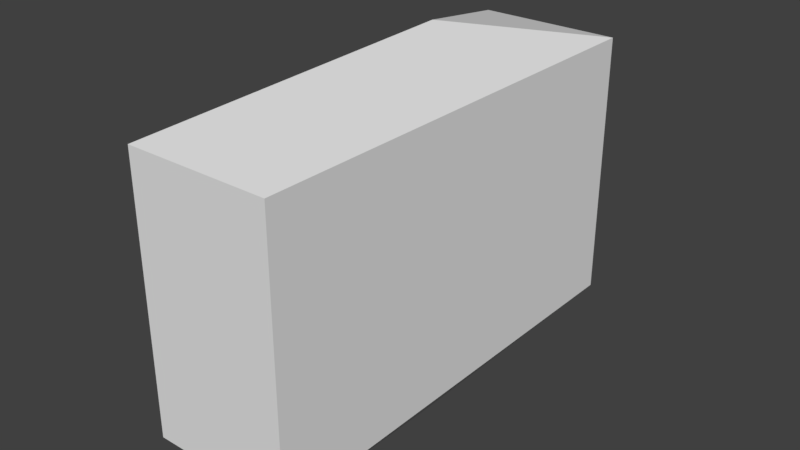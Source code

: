 # Source: huf_fingers.blend  (saved by Blender 2.81.16; exported with 4.5.12 LTS)
import bpy
from mathutils import Matrix  # noqa: F401  (used for matrix-valued properties, if any)

bpy.ops.wm.read_factory_settings(use_empty=True)
scene = bpy.context.scene
scene.name = 'Scene'

# ---- collections
col_collection_1 = bpy.data.collections.new('Collection 1'); scene.collection.children.link(col_collection_1)

# ---- materials (node trees are filled in below, after node groups)
mat_standard = bpy.data.materials.new('Standard')
mat_standard.alpha_threshold = 0.0
mat_standard.use_transparent_shadow = False
mat_standard.specular_color = (0.0, 0.0, 0.0)
mat_standard.roughness = 0.5

# ---- material node trees

# ---- world
world_world = bpy.data.worlds.new('World'); scene.world = world_world
world_world.color = (0.05088, 0.05088, 0.05088)
world_world.use_sun_shadow = False
world_world.sun_shadow_jitter_overblur = 0.0
world_world.cycles.sampling_method = 'MANUAL'

# ---- meshes
me_geometry_n21306 = bpy.data.meshes.new('Geometry_n21306')
me_geometry_n21306.from_pydata([(2.074, 0.03169, 2.713), (2.074, 3.15, -2.546), (2.074, 3.15, 2.713), (0.4028, 0.03169, -2.546), (0.4028, 3.15, 2.713), (2.074, 0.03169, -2.546), (0.4028, 0.03169, 2.713), (0.4028, 3.15, -2.546), (1.562, 3.839, -0.002505), (1.562, -0.6145, -0.002504)], [], [(2, 6, 0), (2, 4, 6), (2, 1, 8), (7, 8, 1), (3, 4, 7), (3, 6, 4), (1, 0, 5), (2, 0, 1), (3, 9, 6), (6, 9, 0), (7, 5, 3), (1, 5, 7), (4, 2, 8), (7, 4, 8), (3, 5, 9), (5, 0, 9)])
_uv = me_geometry_n21306.uv_layers.new(name='UVMap')
_uv.uv.foreach_set('vector', [0.764, 0.000185, 0.4845, 0.1909, 0.4845, 0.000185, 0.764, 0.000185, 0.764, 0.1909, 0.4845, 0.1909, 0.2801, 0.4995, 0.2801, 0.000185, 0.3821, 0.2498, 0.4841, 0.000185, 0.3821, 0.2498, 0.2801, 0.000185, 0.4998, 0.7797, 0.000185, 0.5001, 0.4998, 0.5001, 0.4998, 0.7797, 0.000185, 0.7797, 0.000185, 0.5001, 0.0001851, 0.4998, 0.2797, 0.000185, 0.2797, 0.4998, 0.000185, 0.000185, 0.2797, 0.000185, 0.0001851, 0.4998, 0.5001, 0.5001, 0.6035, 0.75, 0.5001, 0.9998, 0.5001, 0.9998, 0.6035, 0.75, 0.7068, 0.9998, 0.6752, 0.4708, 0.4845, 0.1913, 0.6752, 0.1913, 0.4845, 0.4708, 0.4845, 0.1913, 0.6752, 0.4708, 0.4841, 0.4995, 0.2801, 0.4995, 0.3821, 0.2498, 0.4841, 0.000185, 0.4841, 0.4995, 0.3821, 0.2498, 0.5001, 0.5001, 0.7068, 0.5001, 0.6035, 0.75, 0.7068, 0.5001, 0.7068, 0.9998, 0.6035, 0.75])
me_geometry_n21306.materials.append(mat_standard)
me_geometry_n21306.use_remesh_preserve_volume = False
me_geometry_n21306.use_remesh_preserve_attributes = False
me_geometry_n21306.use_mirror_vertex_groups = False
me_geometry_n21306.update()

# ---- objects
ob_gameobject = bpy.data.objects.new('GameObject', me_geometry_n21306)

# ---- transforms, parenting, visibility, modifiers, constraints
ob_gameobject.location = (0.0, 0.0, 0.0)
ob_gameobject.rotation_euler = (1.571, -0.0, 0.0)
ob_gameobject.lineart.crease_threshold = 0.0

# ---- collection membership
col_collection_1.objects.link(ob_gameobject)

# ---- scene / render settings (as saved in the file)
scene.frame_start = 1; scene.frame_end = 250; scene.frame_set(1)
scene.render.engine = 'BLENDER_EEVEE_NEXT'
scene.render.resolution_percentage = 50
scene.render.dither_intensity = 0.0
scene.cycles.use_denoising = False
scene.cycles.samples = 128
scene.cycles.sampling_pattern = 'TABULATED_SOBOL'
scene.cycles.use_adaptive_sampling = False
scene.cycles.use_light_tree = False
scene.cycles.blur_glossy = 0.0
scene.cycles.sample_clamp_indirect = 0.0
scene.view_settings.view_transform = 'Standard'
bpy.context.view_layer.update()

# ---- added for rendering (the .blend has no active camera and no usable light): camera, sun
cam_auto = bpy.data.cameras.new('AutoCamera')
cam_auto.lens = 50.0
cam_auto.sensor_width = 36.0
cam_auto.clip_end = 1000.0
ob_auto_camera = bpy.data.objects.new('AutoCamera', cam_auto)
scene.collection.objects.link(ob_auto_camera)
ob_auto_camera.location = (7.79992, -7.95716, 6.86133)
ob_auto_camera.rotation_euler = (1.09748, -7.21219e-08, 0.694738)
scene.camera = ob_auto_camera
light_auto_sun = bpy.data.lights.new('AutoSun', 'SUN')
light_auto_sun.energy = 3.0
light_auto_sun.angle = 0.0523599
ob_auto_sun = bpy.data.objects.new('AutoSun', light_auto_sun)
scene.collection.objects.link(ob_auto_sun)
ob_auto_sun.rotation_euler = (0.872665, 0.174533, 0.523599)
bpy.context.view_layer.update()
